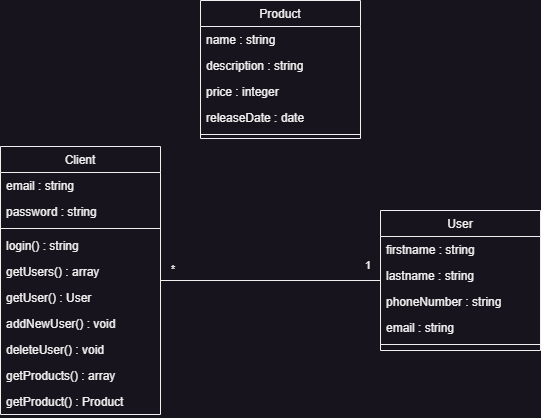

The diagram above was exported from draw.io. Its source (the exported page's mxGraphModel, read from the mxfile embedded in the PNG):
<mxGraphModel dx="974" dy="735" grid="1" gridSize="10" guides="1" tooltips="1" connect="1" arrows="1" fold="1" page="1" pageScale="1" pageWidth="827" pageHeight="1169" math="0" shadow="0">
  <root>
    <mxCell id="WIyWlLk6GJQsqaUBKTNV-0" />
    <mxCell id="WIyWlLk6GJQsqaUBKTNV-1" parent="WIyWlLk6GJQsqaUBKTNV-0" />
    <mxCell id="GipHj1parTDp28upqT-i-0" value="User" style="swimlane;fontStyle=0;align=center;verticalAlign=top;childLayout=stackLayout;horizontal=1;startSize=26;horizontalStack=0;resizeParent=1;resizeLast=0;collapsible=1;marginBottom=0;rounded=0;shadow=0;strokeWidth=1;" parent="WIyWlLk6GJQsqaUBKTNV-1" vertex="1">
      <mxGeometry x="610" y="450" width="160" height="140" as="geometry">
        <mxRectangle x="140" y="50" width="160" height="26" as="alternateBounds" />
      </mxGeometry>
    </mxCell>
    <mxCell id="GipHj1parTDp28upqT-i-3" value="firstname : string" style="text;align=left;verticalAlign=top;spacingLeft=4;spacingRight=4;overflow=hidden;rotatable=0;points=[[0,0.5],[1,0.5]];portConstraint=eastwest;" parent="GipHj1parTDp28upqT-i-0" vertex="1">
      <mxGeometry y="26" width="160" height="26" as="geometry" />
    </mxCell>
    <mxCell id="GipHj1parTDp28upqT-i-4" value="lastname : string" style="text;align=left;verticalAlign=top;spacingLeft=4;spacingRight=4;overflow=hidden;rotatable=0;points=[[0,0.5],[1,0.5]];portConstraint=eastwest;" parent="GipHj1parTDp28upqT-i-0" vertex="1">
      <mxGeometry y="52" width="160" height="26" as="geometry" />
    </mxCell>
    <mxCell id="GipHj1parTDp28upqT-i-5" value="phoneNumber : string" style="text;align=left;verticalAlign=top;spacingLeft=4;spacingRight=4;overflow=hidden;rotatable=0;points=[[0,0.5],[1,0.5]];portConstraint=eastwest;rounded=0;shadow=0;html=0;" parent="GipHj1parTDp28upqT-i-0" vertex="1">
      <mxGeometry y="78" width="160" height="26" as="geometry" />
    </mxCell>
    <mxCell id="GipHj1parTDp28upqT-i-10" value="email : string" style="text;align=left;verticalAlign=top;spacingLeft=4;spacingRight=4;overflow=hidden;rotatable=0;points=[[0,0.5],[1,0.5]];portConstraint=eastwest;rounded=0;shadow=0;html=0;" parent="GipHj1parTDp28upqT-i-0" vertex="1">
      <mxGeometry y="104" width="160" height="26" as="geometry" />
    </mxCell>
    <mxCell id="GipHj1parTDp28upqT-i-6" value="" style="line;html=1;strokeWidth=1;align=left;verticalAlign=middle;spacingTop=-1;spacingLeft=3;spacingRight=3;rotatable=0;labelPosition=right;points=[];portConstraint=eastwest;" parent="GipHj1parTDp28upqT-i-0" vertex="1">
      <mxGeometry y="130" width="160" height="8" as="geometry" />
    </mxCell>
    <mxCell id="GipHj1parTDp28upqT-i-11" value="Product" style="swimlane;fontStyle=0;align=center;verticalAlign=top;childLayout=stackLayout;horizontal=1;startSize=26;horizontalStack=0;resizeParent=1;resizeLast=0;collapsible=1;marginBottom=0;rounded=0;shadow=0;strokeWidth=1;" parent="WIyWlLk6GJQsqaUBKTNV-1" vertex="1">
      <mxGeometry x="430" y="240" width="160" height="138" as="geometry">
        <mxRectangle x="550" y="140" width="160" height="26" as="alternateBounds" />
      </mxGeometry>
    </mxCell>
    <mxCell id="GipHj1parTDp28upqT-i-12" value="name : string" style="text;align=left;verticalAlign=top;spacingLeft=4;spacingRight=4;overflow=hidden;rotatable=0;points=[[0,0.5],[1,0.5]];portConstraint=eastwest;rounded=0;shadow=0;html=0;" parent="GipHj1parTDp28upqT-i-11" vertex="1">
      <mxGeometry y="26" width="160" height="26" as="geometry" />
    </mxCell>
    <mxCell id="DRo17Svzxon1Mfe9CHf1-0" value="description : string" style="text;align=left;verticalAlign=top;spacingLeft=4;spacingRight=4;overflow=hidden;rotatable=0;points=[[0,0.5],[1,0.5]];portConstraint=eastwest;rounded=0;shadow=0;html=0;" vertex="1" parent="GipHj1parTDp28upqT-i-11">
      <mxGeometry y="52" width="160" height="26" as="geometry" />
    </mxCell>
    <mxCell id="DRo17Svzxon1Mfe9CHf1-1" value="price : integer" style="text;align=left;verticalAlign=top;spacingLeft=4;spacingRight=4;overflow=hidden;rotatable=0;points=[[0,0.5],[1,0.5]];portConstraint=eastwest;rounded=0;shadow=0;html=0;" vertex="1" parent="GipHj1parTDp28upqT-i-11">
      <mxGeometry y="78" width="160" height="26" as="geometry" />
    </mxCell>
    <mxCell id="GipHj1parTDp28upqT-i-13" value="releaseDate : date" style="text;align=left;verticalAlign=top;spacingLeft=4;spacingRight=4;overflow=hidden;rotatable=0;points=[[0,0.5],[1,0.5]];portConstraint=eastwest;rounded=0;shadow=0;html=0;" parent="GipHj1parTDp28upqT-i-11" vertex="1">
      <mxGeometry y="104" width="160" height="26" as="geometry" />
    </mxCell>
    <mxCell id="GipHj1parTDp28upqT-i-15" value="" style="line;html=1;strokeWidth=1;align=left;verticalAlign=middle;spacingTop=-1;spacingLeft=3;spacingRight=3;rotatable=0;labelPosition=right;points=[];portConstraint=eastwest;" parent="GipHj1parTDp28upqT-i-11" vertex="1">
      <mxGeometry y="130" width="160" height="8" as="geometry" />
    </mxCell>
    <mxCell id="GipHj1parTDp28upqT-i-20" value="Client" style="swimlane;fontStyle=0;align=center;verticalAlign=top;childLayout=stackLayout;horizontal=1;startSize=26;horizontalStack=0;resizeParent=1;resizeLast=0;collapsible=1;marginBottom=0;rounded=0;shadow=0;strokeWidth=1;" parent="WIyWlLk6GJQsqaUBKTNV-1" vertex="1">
      <mxGeometry x="230" y="386" width="160" height="268" as="geometry">
        <mxRectangle x="550" y="140" width="160" height="26" as="alternateBounds" />
      </mxGeometry>
    </mxCell>
    <mxCell id="GipHj1parTDp28upqT-i-21" value="email : string" style="text;align=left;verticalAlign=top;spacingLeft=4;spacingRight=4;overflow=hidden;rotatable=0;points=[[0,0.5],[1,0.5]];portConstraint=eastwest;" parent="GipHj1parTDp28upqT-i-20" vertex="1">
      <mxGeometry y="26" width="160" height="26" as="geometry" />
    </mxCell>
    <mxCell id="GipHj1parTDp28upqT-i-22" value="password : string" style="text;align=left;verticalAlign=top;spacingLeft=4;spacingRight=4;overflow=hidden;rotatable=0;points=[[0,0.5],[1,0.5]];portConstraint=eastwest;rounded=0;shadow=0;html=0;" parent="GipHj1parTDp28upqT-i-20" vertex="1">
      <mxGeometry y="52" width="160" height="26" as="geometry" />
    </mxCell>
    <mxCell id="GipHj1parTDp28upqT-i-26" value="" style="line;html=1;strokeWidth=1;align=left;verticalAlign=middle;spacingTop=-1;spacingLeft=3;spacingRight=3;rotatable=0;labelPosition=right;points=[];portConstraint=eastwest;" parent="GipHj1parTDp28upqT-i-20" vertex="1">
      <mxGeometry y="78" width="160" height="8" as="geometry" />
    </mxCell>
    <mxCell id="DRo17Svzxon1Mfe9CHf1-3" value="login() : string" style="text;align=left;verticalAlign=top;spacingLeft=4;spacingRight=4;overflow=hidden;rotatable=0;points=[[0,0.5],[1,0.5]];portConstraint=eastwest;rounded=0;shadow=0;html=0;" vertex="1" parent="GipHj1parTDp28upqT-i-20">
      <mxGeometry y="86" width="160" height="26" as="geometry" />
    </mxCell>
    <mxCell id="DRo17Svzxon1Mfe9CHf1-4" value="getUsers() : array" style="text;align=left;verticalAlign=top;spacingLeft=4;spacingRight=4;overflow=hidden;rotatable=0;points=[[0,0.5],[1,0.5]];portConstraint=eastwest;rounded=0;shadow=0;html=0;" vertex="1" parent="GipHj1parTDp28upqT-i-20">
      <mxGeometry y="112" width="160" height="26" as="geometry" />
    </mxCell>
    <mxCell id="DRo17Svzxon1Mfe9CHf1-5" value="getUser() : User" style="text;align=left;verticalAlign=top;spacingLeft=4;spacingRight=4;overflow=hidden;rotatable=0;points=[[0,0.5],[1,0.5]];portConstraint=eastwest;rounded=0;shadow=0;html=0;" vertex="1" parent="GipHj1parTDp28upqT-i-20">
      <mxGeometry y="138" width="160" height="26" as="geometry" />
    </mxCell>
    <mxCell id="DRo17Svzxon1Mfe9CHf1-6" value="addNewUser() : void" style="text;align=left;verticalAlign=top;spacingLeft=4;spacingRight=4;overflow=hidden;rotatable=0;points=[[0,0.5],[1,0.5]];portConstraint=eastwest;rounded=0;shadow=0;html=0;" vertex="1" parent="GipHj1parTDp28upqT-i-20">
      <mxGeometry y="164" width="160" height="26" as="geometry" />
    </mxCell>
    <mxCell id="DRo17Svzxon1Mfe9CHf1-7" value="deleteUser() : void" style="text;align=left;verticalAlign=top;spacingLeft=4;spacingRight=4;overflow=hidden;rotatable=0;points=[[0,0.5],[1,0.5]];portConstraint=eastwest;rounded=0;shadow=0;html=0;" vertex="1" parent="GipHj1parTDp28upqT-i-20">
      <mxGeometry y="190" width="160" height="26" as="geometry" />
    </mxCell>
    <mxCell id="DRo17Svzxon1Mfe9CHf1-8" value="getProducts() : array" style="text;align=left;verticalAlign=top;spacingLeft=4;spacingRight=4;overflow=hidden;rotatable=0;points=[[0,0.5],[1,0.5]];portConstraint=eastwest;rounded=0;shadow=0;html=0;" vertex="1" parent="GipHj1parTDp28upqT-i-20">
      <mxGeometry y="216" width="160" height="26" as="geometry" />
    </mxCell>
    <mxCell id="DRo17Svzxon1Mfe9CHf1-9" value="getProduct() : Product" style="text;align=left;verticalAlign=top;spacingLeft=4;spacingRight=4;overflow=hidden;rotatable=0;points=[[0,0.5],[1,0.5]];portConstraint=eastwest;rounded=0;shadow=0;html=0;" vertex="1" parent="GipHj1parTDp28upqT-i-20">
      <mxGeometry y="242" width="160" height="26" as="geometry" />
    </mxCell>
    <mxCell id="GipHj1parTDp28upqT-i-50" value="" style="endArrow=none;html=1;rounded=0;strokeColor=default;endFill=0;" parent="WIyWlLk6GJQsqaUBKTNV-1" source="GipHj1parTDp28upqT-i-0" target="GipHj1parTDp28upqT-i-20" edge="1">
      <mxGeometry relative="1" as="geometry">
        <mxPoint x="320" y="378.7847368421052" as="sourcePoint" />
        <mxPoint x="540" y="339.9952631578948" as="targetPoint" />
      </mxGeometry>
    </mxCell>
    <mxCell id="GipHj1parTDp28upqT-i-51" value="1" style="edgeLabel;resizable=0;html=1;align=left;verticalAlign=bottom;" parent="GipHj1parTDp28upqT-i-50" connectable="0" vertex="1">
      <mxGeometry x="-1" relative="1" as="geometry">
        <mxPoint x="-17" y="-7" as="offset" />
      </mxGeometry>
    </mxCell>
    <mxCell id="GipHj1parTDp28upqT-i-52" value="*" style="edgeLabel;resizable=0;html=1;align=right;verticalAlign=bottom;" parent="GipHj1parTDp28upqT-i-50" connectable="0" vertex="1">
      <mxGeometry x="1" relative="1" as="geometry">
        <mxPoint x="15" y="-3" as="offset" />
      </mxGeometry>
    </mxCell>
  </root>
</mxGraphModel>